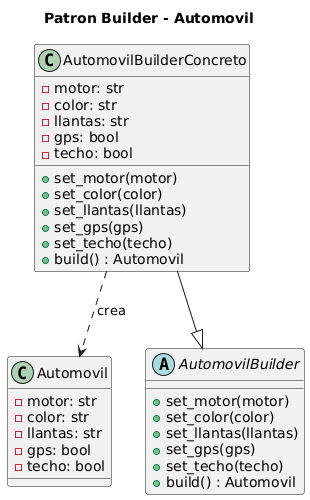

The diagram above was rendered by PlantUML. Its source (embedded in the PNG):
@startuml
title Patron Builder - Automovil

class Automovil {
  - motor: str
  - color: str
  - llantas: str
  - gps: bool
  - techo: bool
}

abstract class AutomovilBuilder {
  + set_motor(motor)
  + set_color(color)
  + set_llantas(llantas)
  + set_gps(gps)
  + set_techo(techo)
  + build() : Automovil
}

class AutomovilBuilderConcreto {
  - motor: str
  - color: str
  - llantas: str
  - gps: bool
  - techo: bool
  + set_motor(motor)
  + set_color(color)
  + set_llantas(llantas)
  + set_gps(gps)
  + set_techo(techo)
  + build() : Automovil
}

AutomovilBuilderConcreto --|> AutomovilBuilder
AutomovilBuilderConcreto ..> Automovil : crea
@enduml